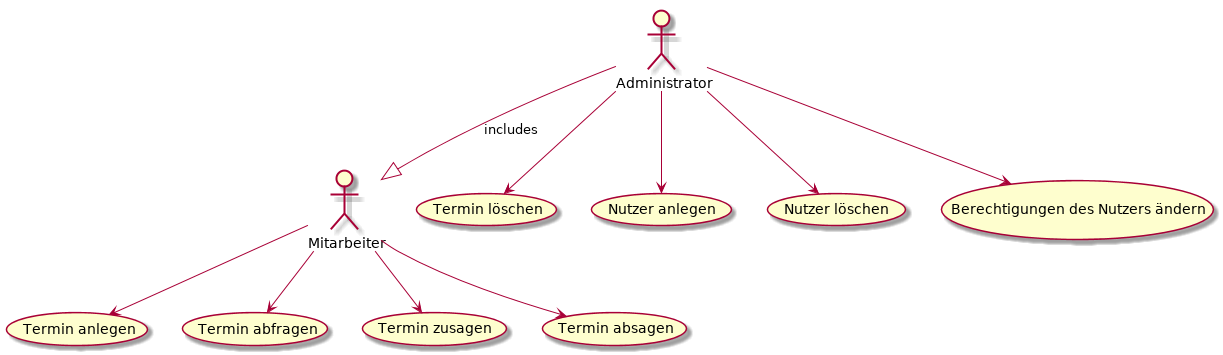

The diagram above was rendered by PlantUML. Its source (embedded in the PNG):
@startuml

:Mitarbeiter: as MA
MA --> (Termin anlegen)
MA --> (Termin abfragen)
MA --> (Termin zusagen)
MA --> (Termin absagen)

:Administrator: as admin
admin --> (Termin löschen)
admin --> (Nutzer anlegen)
admin --> (Nutzer löschen)
admin --> (Berechtigungen des Nutzers ändern)

admin --|> MA : includes

@enduml